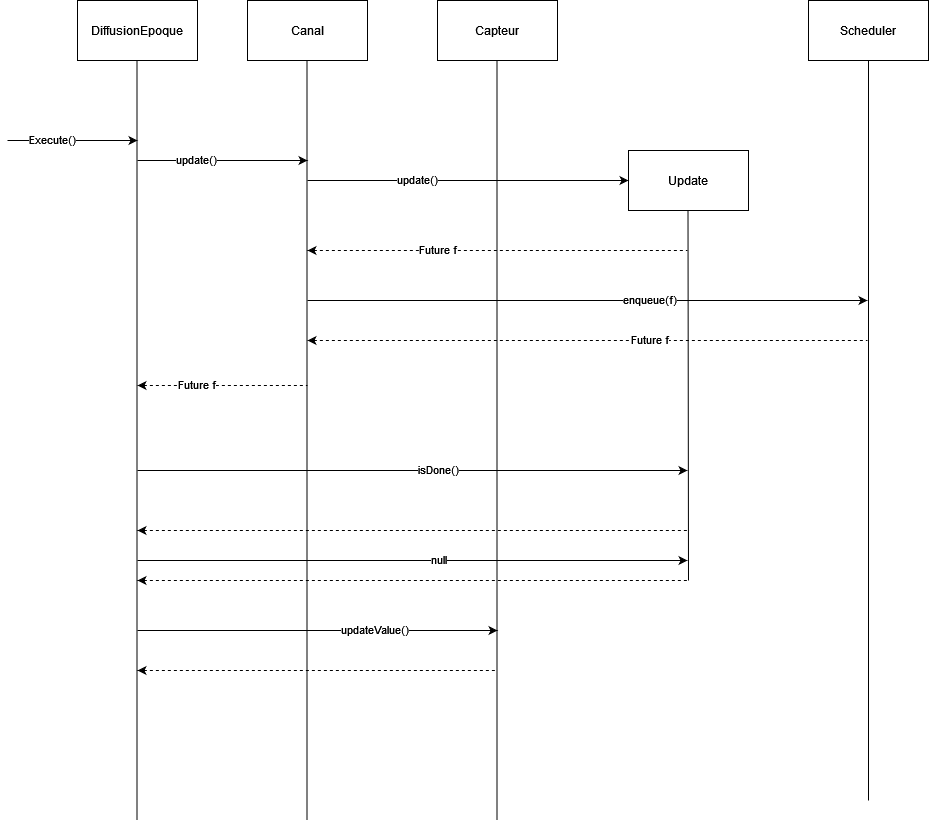

The diagram above was exported from draw.io. Its source (the exported page's mxGraphModel, read from the mxfile embedded in the PNG):
<mxGraphModel dx="2889" dy="1140" grid="1" gridSize="10" guides="1" tooltips="1" connect="1" arrows="1" fold="1" page="1" pageScale="1" pageWidth="827" pageHeight="1169" math="0" shadow="0">
  <root>
    <mxCell id="0" />
    <mxCell id="1" parent="0" />
    <mxCell id="1ZHuc8b5rfn7OZ9Zx5jN-1" value="DiffusionEpoque" style="rounded=0;whiteSpace=wrap;html=1;" parent="1" vertex="1">
      <mxGeometry x="50" y="200" width="120" height="60" as="geometry" />
    </mxCell>
    <mxCell id="1ZHuc8b5rfn7OZ9Zx5jN-2" value="" style="endArrow=none;html=1;rounded=0;" parent="1" edge="1">
      <mxGeometry width="50" height="50" relative="1" as="geometry">
        <mxPoint x="109.5" y="1020" as="sourcePoint" />
        <mxPoint x="109.5" y="260" as="targetPoint" />
        <Array as="points" />
      </mxGeometry>
    </mxCell>
    <mxCell id="1ZHuc8b5rfn7OZ9Zx5jN-3" value="" style="endArrow=classic;html=1;rounded=0;" parent="1" edge="1">
      <mxGeometry width="50" height="50" relative="1" as="geometry">
        <mxPoint x="-20" y="340" as="sourcePoint" />
        <mxPoint x="110" y="340" as="targetPoint" />
      </mxGeometry>
    </mxCell>
    <mxCell id="1ZHuc8b5rfn7OZ9Zx5jN-4" value="Execute()" style="edgeLabel;html=1;align=center;verticalAlign=middle;resizable=0;points=[];" parent="1ZHuc8b5rfn7OZ9Zx5jN-3" vertex="1" connectable="0">
      <mxGeometry x="-0.3231" y="2" relative="1" as="geometry">
        <mxPoint as="offset" />
      </mxGeometry>
    </mxCell>
    <mxCell id="1ZHuc8b5rfn7OZ9Zx5jN-6" value="Canal" style="rounded=0;whiteSpace=wrap;html=1;" parent="1" vertex="1">
      <mxGeometry x="220" y="200" width="120" height="60" as="geometry" />
    </mxCell>
    <mxCell id="1ZHuc8b5rfn7OZ9Zx5jN-7" value="" style="endArrow=none;html=1;rounded=0;" parent="1" edge="1">
      <mxGeometry width="50" height="50" relative="1" as="geometry">
        <mxPoint x="279.5" y="1020" as="sourcePoint" />
        <mxPoint x="279.5" y="260" as="targetPoint" />
        <Array as="points" />
      </mxGeometry>
    </mxCell>
    <mxCell id="1ZHuc8b5rfn7OZ9Zx5jN-8" value="Update" style="rounded=0;whiteSpace=wrap;html=1;" parent="1" vertex="1">
      <mxGeometry x="601" y="350" width="120" height="60" as="geometry" />
    </mxCell>
    <mxCell id="1ZHuc8b5rfn7OZ9Zx5jN-10" value="" style="endArrow=classic;html=1;rounded=0;" parent="1" edge="1">
      <mxGeometry width="50" height="50" relative="1" as="geometry">
        <mxPoint x="110" y="360" as="sourcePoint" />
        <mxPoint x="280" y="360" as="targetPoint" />
      </mxGeometry>
    </mxCell>
    <mxCell id="1ZHuc8b5rfn7OZ9Zx5jN-11" value="update()" style="edgeLabel;html=1;align=center;verticalAlign=middle;resizable=0;points=[];" parent="1ZHuc8b5rfn7OZ9Zx5jN-10" vertex="1" connectable="0">
      <mxGeometry x="-0.3231" y="2" relative="1" as="geometry">
        <mxPoint as="offset" />
      </mxGeometry>
    </mxCell>
    <mxCell id="1ZHuc8b5rfn7OZ9Zx5jN-12" value="" style="endArrow=classic;html=1;rounded=0;entryX=0;entryY=0.5;entryDx=0;entryDy=0;" parent="1" target="1ZHuc8b5rfn7OZ9Zx5jN-8" edge="1">
      <mxGeometry width="50" height="50" relative="1" as="geometry">
        <mxPoint x="280" y="380" as="sourcePoint" />
        <mxPoint x="450" y="380" as="targetPoint" />
      </mxGeometry>
    </mxCell>
    <mxCell id="1ZHuc8b5rfn7OZ9Zx5jN-13" value="update()" style="edgeLabel;html=1;align=center;verticalAlign=middle;resizable=0;points=[];" parent="1ZHuc8b5rfn7OZ9Zx5jN-12" vertex="1" connectable="0">
      <mxGeometry x="-0.3231" y="2" relative="1" as="geometry">
        <mxPoint as="offset" />
      </mxGeometry>
    </mxCell>
    <mxCell id="1ZHuc8b5rfn7OZ9Zx5jN-14" value="" style="endArrow=none;html=1;rounded=0;" parent="1" edge="1">
      <mxGeometry width="50" height="50" relative="1" as="geometry">
        <mxPoint x="661" y="780" as="sourcePoint" />
        <mxPoint x="660.5" y="409" as="targetPoint" />
        <Array as="points" />
      </mxGeometry>
    </mxCell>
    <mxCell id="1ZHuc8b5rfn7OZ9Zx5jN-15" value="" style="endArrow=none;html=1;rounded=0;startArrow=classic;startFill=1;endFill=0;dashed=1;" parent="1" edge="1">
      <mxGeometry width="50" height="50" relative="1" as="geometry">
        <mxPoint x="280" y="450" as="sourcePoint" />
        <mxPoint x="660" y="450" as="targetPoint" />
      </mxGeometry>
    </mxCell>
    <mxCell id="1ZHuc8b5rfn7OZ9Zx5jN-16" value="Future f" style="edgeLabel;html=1;align=center;verticalAlign=middle;resizable=0;points=[];" parent="1ZHuc8b5rfn7OZ9Zx5jN-15" vertex="1" connectable="0">
      <mxGeometry x="-0.3231" y="2" relative="1" as="geometry">
        <mxPoint as="offset" />
      </mxGeometry>
    </mxCell>
    <mxCell id="1ZHuc8b5rfn7OZ9Zx5jN-17" value="Scheduler" style="rounded=0;whiteSpace=wrap;html=1;" parent="1" vertex="1">
      <mxGeometry x="781" y="200" width="120" height="60" as="geometry" />
    </mxCell>
    <mxCell id="1ZHuc8b5rfn7OZ9Zx5jN-18" value="" style="endArrow=none;html=1;rounded=0;entryX=0.5;entryY=1;entryDx=0;entryDy=0;" parent="1" target="1ZHuc8b5rfn7OZ9Zx5jN-17" edge="1">
      <mxGeometry width="50" height="50" relative="1" as="geometry">
        <mxPoint x="841" y="1000" as="sourcePoint" />
        <mxPoint x="840.5" y="409" as="targetPoint" />
        <Array as="points" />
      </mxGeometry>
    </mxCell>
    <mxCell id="1ZHuc8b5rfn7OZ9Zx5jN-19" value="" style="endArrow=classic;html=1;rounded=0;" parent="1" edge="1">
      <mxGeometry width="50" height="50" relative="1" as="geometry">
        <mxPoint x="280" y="500" as="sourcePoint" />
        <mxPoint x="840" y="500" as="targetPoint" />
      </mxGeometry>
    </mxCell>
    <mxCell id="1ZHuc8b5rfn7OZ9Zx5jN-20" value="enqueue(f)" style="edgeLabel;html=1;align=center;verticalAlign=middle;resizable=0;points=[];" parent="1ZHuc8b5rfn7OZ9Zx5jN-19" vertex="1" connectable="0">
      <mxGeometry x="-0.3231" y="2" relative="1" as="geometry">
        <mxPoint x="151" as="offset" />
      </mxGeometry>
    </mxCell>
    <mxCell id="1ZHuc8b5rfn7OZ9Zx5jN-21" value="" style="endArrow=none;html=1;rounded=0;startArrow=classic;startFill=1;endFill=0;dashed=1;" parent="1" edge="1">
      <mxGeometry width="50" height="50" relative="1" as="geometry">
        <mxPoint x="280" y="540" as="sourcePoint" />
        <mxPoint x="840" y="540" as="targetPoint" />
      </mxGeometry>
    </mxCell>
    <mxCell id="1ZHuc8b5rfn7OZ9Zx5jN-22" value="Future f" style="edgeLabel;html=1;align=center;verticalAlign=middle;resizable=0;points=[];" parent="1ZHuc8b5rfn7OZ9Zx5jN-21" vertex="1" connectable="0">
      <mxGeometry x="-0.3231" y="2" relative="1" as="geometry">
        <mxPoint x="151" as="offset" />
      </mxGeometry>
    </mxCell>
    <mxCell id="1ZHuc8b5rfn7OZ9Zx5jN-23" value="" style="endArrow=none;html=1;rounded=0;startArrow=classic;startFill=1;endFill=0;dashed=1;" parent="1" edge="1">
      <mxGeometry width="50" height="50" relative="1" as="geometry">
        <mxPoint x="110" y="585" as="sourcePoint" />
        <mxPoint x="280" y="585" as="targetPoint" />
      </mxGeometry>
    </mxCell>
    <mxCell id="1ZHuc8b5rfn7OZ9Zx5jN-24" value="Future f" style="edgeLabel;html=1;align=center;verticalAlign=middle;resizable=0;points=[];" parent="1ZHuc8b5rfn7OZ9Zx5jN-23" vertex="1" connectable="0">
      <mxGeometry x="-0.3231" y="2" relative="1" as="geometry">
        <mxPoint as="offset" />
      </mxGeometry>
    </mxCell>
    <mxCell id="1ZHuc8b5rfn7OZ9Zx5jN-29" value="Capteur" style="rounded=0;whiteSpace=wrap;html=1;" parent="1" vertex="1">
      <mxGeometry x="410" y="200" width="120" height="60" as="geometry" />
    </mxCell>
    <mxCell id="1ZHuc8b5rfn7OZ9Zx5jN-30" value="" style="endArrow=none;html=1;rounded=0;" parent="1" edge="1">
      <mxGeometry width="50" height="50" relative="1" as="geometry">
        <mxPoint x="469.5" y="1020" as="sourcePoint" />
        <mxPoint x="469.5" y="260" as="targetPoint" />
        <Array as="points" />
      </mxGeometry>
    </mxCell>
    <mxCell id="1ZHuc8b5rfn7OZ9Zx5jN-31" value="" style="endArrow=classic;html=1;rounded=0;" parent="1" edge="1">
      <mxGeometry width="50" height="50" relative="1" as="geometry">
        <mxPoint x="110" y="670" as="sourcePoint" />
        <mxPoint x="660" y="670" as="targetPoint" />
      </mxGeometry>
    </mxCell>
    <mxCell id="1ZHuc8b5rfn7OZ9Zx5jN-32" value="isDone()" style="edgeLabel;html=1;align=center;verticalAlign=middle;resizable=0;points=[];" parent="1ZHuc8b5rfn7OZ9Zx5jN-31" vertex="1" connectable="0">
      <mxGeometry x="-0.3231" y="2" relative="1" as="geometry">
        <mxPoint x="114" as="offset" />
      </mxGeometry>
    </mxCell>
    <mxCell id="1ZHuc8b5rfn7OZ9Zx5jN-33" value="" style="endArrow=none;html=1;rounded=0;startArrow=classic;startFill=1;endFill=0;dashed=1;" parent="1" edge="1">
      <mxGeometry width="50" height="50" relative="1" as="geometry">
        <mxPoint x="110" y="730" as="sourcePoint" />
        <mxPoint x="660" y="730" as="targetPoint" />
      </mxGeometry>
    </mxCell>
    <mxCell id="1ZHuc8b5rfn7OZ9Zx5jN-35" value="" style="endArrow=classic;html=1;rounded=0;" parent="1" edge="1">
      <mxGeometry width="50" height="50" relative="1" as="geometry">
        <mxPoint x="110" y="830" as="sourcePoint" />
        <mxPoint x="470" y="830" as="targetPoint" />
      </mxGeometry>
    </mxCell>
    <mxCell id="1ZHuc8b5rfn7OZ9Zx5jN-36" value="updateValue()" style="edgeLabel;html=1;align=center;verticalAlign=middle;resizable=0;points=[];" parent="1ZHuc8b5rfn7OZ9Zx5jN-35" vertex="1" connectable="0">
      <mxGeometry x="-0.3231" y="2" relative="1" as="geometry">
        <mxPoint x="114" as="offset" />
      </mxGeometry>
    </mxCell>
    <mxCell id="1ZHuc8b5rfn7OZ9Zx5jN-37" value="" style="endArrow=none;html=1;rounded=0;startArrow=classic;startFill=1;endFill=0;dashed=1;" parent="1" edge="1">
      <mxGeometry width="50" height="50" relative="1" as="geometry">
        <mxPoint x="110" y="870" as="sourcePoint" />
        <mxPoint x="470" y="870" as="targetPoint" />
      </mxGeometry>
    </mxCell>
    <mxCell id="bRuF1XICUWLHDesPK-du-1" value="" style="endArrow=classic;html=1;rounded=0;" edge="1" parent="1">
      <mxGeometry width="50" height="50" relative="1" as="geometry">
        <mxPoint x="110" y="760" as="sourcePoint" />
        <mxPoint x="660" y="760" as="targetPoint" />
      </mxGeometry>
    </mxCell>
    <mxCell id="bRuF1XICUWLHDesPK-du-2" value="null" style="edgeLabel;html=1;align=center;verticalAlign=middle;resizable=0;points=[];" vertex="1" connectable="0" parent="bRuF1XICUWLHDesPK-du-1">
      <mxGeometry x="-0.3231" y="2" relative="1" as="geometry">
        <mxPoint x="114" as="offset" />
      </mxGeometry>
    </mxCell>
    <mxCell id="bRuF1XICUWLHDesPK-du-3" value="" style="endArrow=none;html=1;rounded=0;startArrow=classic;startFill=1;endFill=0;dashed=1;" edge="1" parent="1">
      <mxGeometry width="50" height="50" relative="1" as="geometry">
        <mxPoint x="110" y="780" as="sourcePoint" />
        <mxPoint x="660" y="780" as="targetPoint" />
      </mxGeometry>
    </mxCell>
  </root>
</mxGraphModel>